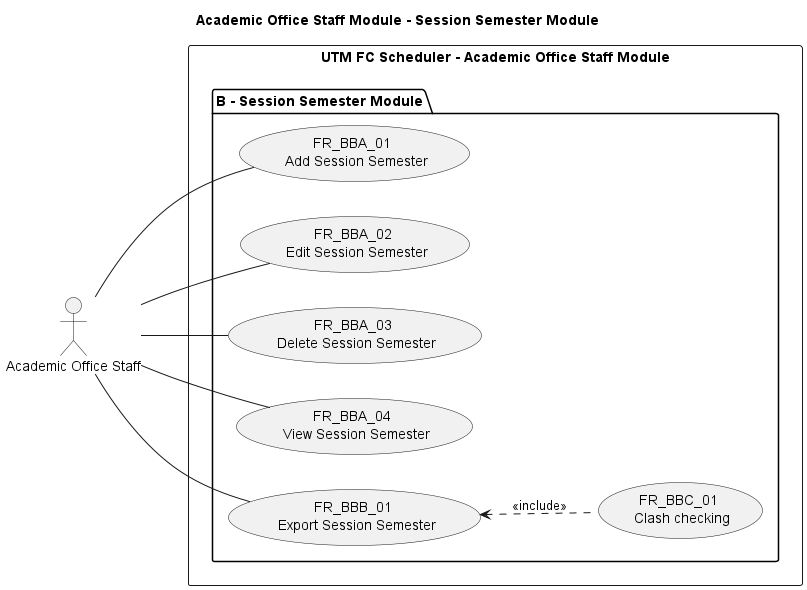

The diagram above was rendered by PlantUML. Its source (embedded in the PNG):
@startuml Academic Office Staff Module - Session Semester Module

title Academic Office Staff Module - Session Semester Module
left to right direction

' Use case ID format: FR_BBC_00
' FR: Functional Requirement
' A: Module. A for End-User, B for Academic Office Staff
' B: Sub-module
' C: Sub-module group
' 00: Use case number


' Actors
"Academic Office Staff" as AOS

' Use Cases
rectangle "UTM FC Scheduler - Academic Office Staff Module" {
    package "B - Session Semester Module" {
        usecase (FR_BBA_01 \n Add Session Semester) as FR_BBA_01
        usecase (FR_BBA_02 \n Edit Session Semester) as FR_BBA_02
        usecase (FR_BBA_03 \n Delete Session Semester) as FR_BBA_03
        usecase (FR_BBA_04 \n View Session Semester) as FR_BBA_04

        usecase (FR_BBB_01 \n Export Session Semester) as FR_BBB_01

        usecase (FR_BBC_01 \n Clash checking) as FR_BBC_01
    }
}

' Associations
AOS -- FR_BBA_01
AOS -- FR_BBA_02
AOS -- FR_BBA_03
AOS -- FR_BBA_04
AOS -- FR_BBB_01
FR_BBB_01 <.. FR_BBC_01 : <<include>>

@enduml